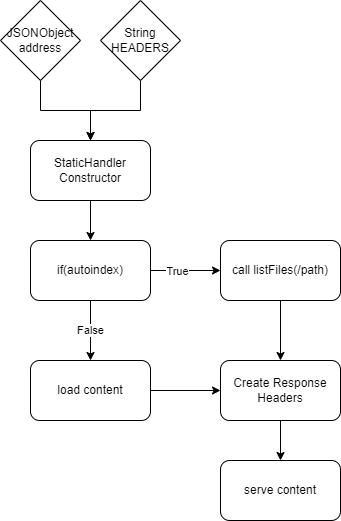

The diagram above was exported from draw.io. Its source (the exported page's mxGraphModel, read from the mxfile embedded in the PNG):
<mxGraphModel dx="2062" dy="1265" grid="1" gridSize="10" guides="1" tooltips="1" connect="1" arrows="1" fold="1" page="1" pageScale="1" pageWidth="850" pageHeight="1100" math="0" shadow="0">
  <root>
    <mxCell id="0" />
    <mxCell id="1" parent="0" />
    <mxCell id="c0Oup-xgvaa0qSYQcxZN-9" style="edgeStyle=orthogonalEdgeStyle;rounded=0;orthogonalLoop=1;jettySize=auto;html=1;entryX=0.5;entryY=0;entryDx=0;entryDy=0;" parent="1" source="c0Oup-xgvaa0qSYQcxZN-1" target="c0Oup-xgvaa0qSYQcxZN-8" edge="1">
      <mxGeometry relative="1" as="geometry" />
    </mxCell>
    <mxCell id="c0Oup-xgvaa0qSYQcxZN-1" value="&lt;div&gt;StaticHandler&lt;/div&gt;&lt;div&gt;Constructor&lt;br&gt;&lt;/div&gt;" style="rounded=1;whiteSpace=wrap;html=1;" parent="1" vertex="1">
      <mxGeometry x="60" y="220" width="120" height="60" as="geometry" />
    </mxCell>
    <mxCell id="c0Oup-xgvaa0qSYQcxZN-5" style="edgeStyle=orthogonalEdgeStyle;rounded=0;orthogonalLoop=1;jettySize=auto;html=1;entryX=0.5;entryY=0;entryDx=0;entryDy=0;" parent="1" source="c0Oup-xgvaa0qSYQcxZN-2" target="c0Oup-xgvaa0qSYQcxZN-1" edge="1">
      <mxGeometry relative="1" as="geometry" />
    </mxCell>
    <mxCell id="c0Oup-xgvaa0qSYQcxZN-2" value="&lt;div&gt;String&lt;/div&gt;&lt;div&gt;HEADERS&lt;br&gt;&lt;/div&gt;" style="rhombus;whiteSpace=wrap;html=1;" parent="1" vertex="1">
      <mxGeometry x="130" y="80" width="80" height="80" as="geometry" />
    </mxCell>
    <mxCell id="c0Oup-xgvaa0qSYQcxZN-4" style="edgeStyle=orthogonalEdgeStyle;rounded=0;orthogonalLoop=1;jettySize=auto;html=1;entryX=0.5;entryY=0;entryDx=0;entryDy=0;" parent="1" source="c0Oup-xgvaa0qSYQcxZN-3" target="c0Oup-xgvaa0qSYQcxZN-1" edge="1">
      <mxGeometry relative="1" as="geometry" />
    </mxCell>
    <mxCell id="c0Oup-xgvaa0qSYQcxZN-3" value="&lt;div&gt;JSONObject&lt;/div&gt;&lt;div&gt;address&lt;br&gt;&lt;/div&gt;" style="rhombus;whiteSpace=wrap;html=1;" parent="1" vertex="1">
      <mxGeometry x="30" y="80" width="80" height="80" as="geometry" />
    </mxCell>
    <mxCell id="c0Oup-xgvaa0qSYQcxZN-23" value="" style="edgeStyle=orthogonalEdgeStyle;rounded=0;orthogonalLoop=1;jettySize=auto;html=1;" parent="1" source="c0Oup-xgvaa0qSYQcxZN-6" target="c0Oup-xgvaa0qSYQcxZN-22" edge="1">
      <mxGeometry relative="1" as="geometry" />
    </mxCell>
    <mxCell id="c0Oup-xgvaa0qSYQcxZN-6" value="Create Response Headers" style="rounded=1;whiteSpace=wrap;html=1;" parent="1" vertex="1">
      <mxGeometry x="250" y="440" width="120" height="60" as="geometry" />
    </mxCell>
    <mxCell id="c0Oup-xgvaa0qSYQcxZN-11" value="" style="edgeStyle=orthogonalEdgeStyle;rounded=0;orthogonalLoop=1;jettySize=auto;html=1;" parent="1" source="c0Oup-xgvaa0qSYQcxZN-8" target="c0Oup-xgvaa0qSYQcxZN-10" edge="1">
      <mxGeometry relative="1" as="geometry" />
    </mxCell>
    <mxCell id="c0Oup-xgvaa0qSYQcxZN-14" value="&lt;div&gt;True&lt;/div&gt;" style="edgeLabel;html=1;align=center;verticalAlign=middle;resizable=0;points=[];" parent="c0Oup-xgvaa0qSYQcxZN-11" connectable="0" vertex="1">
      <mxGeometry x="-0.2524" relative="1" as="geometry">
        <mxPoint as="offset" />
      </mxGeometry>
    </mxCell>
    <mxCell id="c0Oup-xgvaa0qSYQcxZN-13" value="False" style="edgeStyle=orthogonalEdgeStyle;rounded=0;orthogonalLoop=1;jettySize=auto;html=1;" parent="1" source="c0Oup-xgvaa0qSYQcxZN-8" target="c0Oup-xgvaa0qSYQcxZN-12" edge="1">
      <mxGeometry relative="1" as="geometry" />
    </mxCell>
    <mxCell id="c0Oup-xgvaa0qSYQcxZN-8" value="if(autoindex)" style="rounded=1;whiteSpace=wrap;html=1;" parent="1" vertex="1">
      <mxGeometry x="60" y="320" width="120" height="60" as="geometry" />
    </mxCell>
    <mxCell id="c0Oup-xgvaa0qSYQcxZN-20" style="edgeStyle=orthogonalEdgeStyle;rounded=0;orthogonalLoop=1;jettySize=auto;html=1;entryX=0.5;entryY=0;entryDx=0;entryDy=0;" parent="1" source="c0Oup-xgvaa0qSYQcxZN-10" target="c0Oup-xgvaa0qSYQcxZN-6" edge="1">
      <mxGeometry relative="1" as="geometry" />
    </mxCell>
    <mxCell id="c0Oup-xgvaa0qSYQcxZN-10" value="call listFiles(/path)" style="whiteSpace=wrap;html=1;rounded=1;" parent="1" vertex="1">
      <mxGeometry x="250" y="320" width="120" height="60" as="geometry" />
    </mxCell>
    <mxCell id="c0Oup-xgvaa0qSYQcxZN-21" style="edgeStyle=orthogonalEdgeStyle;rounded=0;orthogonalLoop=1;jettySize=auto;html=1;" parent="1" source="c0Oup-xgvaa0qSYQcxZN-12" target="c0Oup-xgvaa0qSYQcxZN-6" edge="1">
      <mxGeometry relative="1" as="geometry" />
    </mxCell>
    <mxCell id="c0Oup-xgvaa0qSYQcxZN-12" value="load content" style="whiteSpace=wrap;html=1;rounded=1;" parent="1" vertex="1">
      <mxGeometry x="60" y="440" width="120" height="60" as="geometry" />
    </mxCell>
    <mxCell id="c0Oup-xgvaa0qSYQcxZN-22" value="serve content" style="whiteSpace=wrap;html=1;rounded=1;" parent="1" vertex="1">
      <mxGeometry x="250" y="540" width="120" height="60" as="geometry" />
    </mxCell>
  </root>
</mxGraphModel>